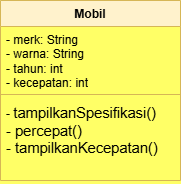

The diagram above was exported from draw.io. Its source (the exported page's mxGraphModel, read from the mxfile embedded in the PNG):
<mxGraphModel dx="786" dy="451" grid="1" gridSize="10" guides="1" tooltips="1" connect="1" arrows="1" fold="1" page="1" pageScale="1" pageWidth="827" pageHeight="1169" background="#FFFF66" math="0" shadow="0">
  <root>
    <mxCell id="0" />
    <mxCell id="1" parent="0" />
    <mxCell id="KmfkNOnhTguT-TaEFaNb-9" parent="1" style="swimlane;fontStyle=1;align=center;verticalAlign=top;childLayout=stackLayout;horizontal=1;startSize=26;horizontalStack=0;resizeParent=1;resizeParentMax=0;resizeLast=0;collapsible=1;marginBottom=0;whiteSpace=wrap;html=1;fillColor=#fff2cc;strokeColor=#d6b656;" value="&lt;div&gt;Mobil&lt;/div&gt;" vertex="1">
      <mxGeometry height="180" width="180" x="280" y="130" as="geometry" />
    </mxCell>
    <mxCell id="KmfkNOnhTguT-TaEFaNb-10" parent="KmfkNOnhTguT-TaEFaNb-9" style="text;strokeColor=none;fillColor=none;align=left;verticalAlign=top;spacingLeft=4;spacingRight=4;overflow=hidden;rotatable=0;points=[[0,0.5],[1,0.5]];portConstraint=eastwest;whiteSpace=wrap;html=1;" value="- merk: String&lt;div&gt;- warna: String&lt;/div&gt;&lt;div&gt;- tahun: int&lt;/div&gt;&lt;div&gt;- kecepatan: int&lt;/div&gt;" vertex="1">
      <mxGeometry height="64" width="180" y="26" as="geometry" />
    </mxCell>
    <mxCell id="KmfkNOnhTguT-TaEFaNb-11" parent="KmfkNOnhTguT-TaEFaNb-9" style="line;strokeWidth=1;fillColor=none;align=left;verticalAlign=middle;spacingTop=-1;spacingLeft=3;spacingRight=3;rotatable=0;labelPosition=right;points=[];portConstraint=eastwest;strokeColor=inherit;" value="" vertex="1">
      <mxGeometry height="8" width="180" y="90" as="geometry" />
    </mxCell>
    <mxCell id="KmfkNOnhTguT-TaEFaNb-12" parent="KmfkNOnhTguT-TaEFaNb-9" style="text;strokeColor=none;fillColor=none;align=left;verticalAlign=top;spacingLeft=4;spacingRight=4;overflow=hidden;rotatable=0;points=[[0,0.5],[1,0.5]];portConstraint=eastwest;whiteSpace=wrap;html=1;" value="-&amp;nbsp;&lt;span style=&quot;font-family: Arial; font-size: 11pt; background-color: transparent; color: light-dark(rgb(0, 0, 0), rgb(255, 255, 255));&quot;&gt;tampilkanSpesifikasi()&lt;/span&gt;&lt;div&gt;&lt;span style=&quot;font-family: Arial; font-size: 11pt; background-color: transparent; color: light-dark(rgb(0, 0, 0), rgb(255, 255, 255));&quot;&gt;-&amp;nbsp;&lt;/span&gt;&lt;span style=&quot;font-family: Arial; font-size: 11pt; background-color: transparent; color: light-dark(rgb(0, 0, 0), rgb(255, 255, 255));&quot;&gt;percepat()&amp;nbsp;&lt;/span&gt;&lt;/div&gt;&lt;div&gt;&lt;span style=&quot;font-family: Arial; font-size: 11pt; background-color: transparent; color: light-dark(rgb(0, 0, 0), rgb(255, 255, 255));&quot;&gt;- t&lt;/span&gt;&lt;span style=&quot;font-family: Arial; font-size: 11pt; background-color: transparent; color: light-dark(rgb(0, 0, 0), rgb(255, 255, 255));&quot;&gt;ampilkanKecepatan()&lt;/span&gt;&lt;/div&gt;" vertex="1">
      <mxGeometry height="82" width="180" y="98" as="geometry" />
    </mxCell>
  </root>
</mxGraphModel>